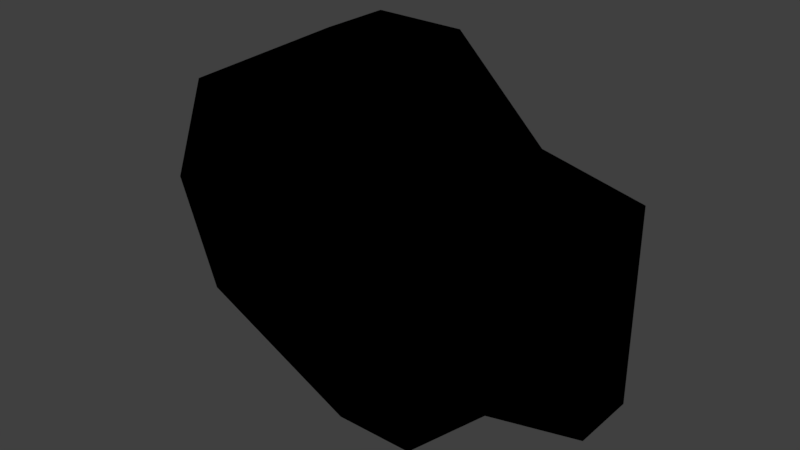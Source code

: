 # Source: side_platform.blend  (saved by Blender 2.79.0; exported with 4.5.12 LTS)
import bpy
from mathutils import Matrix  # noqa: F401  (used for matrix-valued properties, if any)

bpy.ops.wm.read_factory_settings(use_empty=True)
scene = bpy.context.scene
scene.name = 'Scene'

# ---- collections
col_collection_1 = bpy.data.collections.new('Collection 1'); scene.collection.children.link(col_collection_1)

# ---- materials (node trees are filled in below, after node groups)
mat_material = bpy.data.materials.new('Material')
mat_material.alpha_threshold = 0.0
mat_material.use_transparent_shadow = False
mat_material.roughness = 0.5
mat_material.line_color = (0.0, 0.0, 0.0, 1.0)
mat_material_001 = bpy.data.materials.new('Material.001')
mat_material_001.alpha_threshold = 0.0
mat_material_001.use_transparent_shadow = False
mat_material_001.diffuse_color = (0.0, 0.0, 0.0, 1.0)
mat_material_001.roughness = 0.5

# ---- material node trees

# ---- world
world_world = bpy.data.worlds.new('World'); scene.world = world_world
world_world.color = (0.05088, 0.05088, 0.05088)
world_world.use_sun_shadow = False
world_world.sun_shadow_jitter_overblur = 0.0
world_world.cycles.sampling_method = 'MANUAL'

# ---- meshes
me_cube = bpy.data.meshes.new('Cube')
me_cube.from_pydata([(3.0, -0.5, -2.0), (3.0, -0.5, 2.0), (-3.0, -0.5, 2.0), (-3.0, -0.5, -2.0), (3.0, 0.5, -2.0), (3.0, 0.5, 2.0), (-1.551, 0.5, 1.664), (-1.551, 0.5, -1.579), (5.364e-07, -0.5, -3.457), (0.0, -0.5, 3.457), (-0.5001, 0.5, -2.083), (-0.5001, 0.5, 2.083), (3.0, -0.5, -6.557e-08), (-3.745, -0.5, -7.808e-07), (3.0, 0.5, 1.258e-06), (-2.336, 0.5, -3.694e-08), (2.682e-07, -0.5, -6.516e-07), (1.5, -0.5, -3.449), (1.5, -0.5, 3.449), (0.6518, 0.5, -1.68), (0.6517, 0.5, 1.68), (1.5, -0.5, -4.959e-07), (1.375, 0.5, 9.518e-07), (4.682, -0.5, 7.331e-07), (4.682, -0.5, 1.632), (4.682, -0.5, -1.632), (4.682, 0.5, -1.632), (4.682, 0.5, 1.632), (4.682, 0.5, 1.881e-06), (7.153e-07, 0.5, -3.457), (-3.0, 0.5, -2.0), (-1.609e-06, 0.5, 3.457), (-3.0, 0.5, 2.0), (-3.745, 0.5, -1.729e-07), (1.5, 0.5, -3.449), (1.5, 0.5, 3.449), (2.436, 0.5, 1.128e-06), (-0.5001, 1.477, 1.109e-06), (-0.5001, 1.477, 2.083), (-0.5001, 1.477, -2.083), (-2.336, 1.477, 3.243e-07), (1.375, 1.477, 1.313e-06), (-1.551, 1.477, -1.579), (-1.551, 1.477, 1.664), (0.6518, 1.477, -1.68), (0.6517, 1.477, 1.68), (3.083, -0.5722, -2.07), (3.083, -0.5722, 2.07), (-3.126, -0.5722, 2.07), (-3.126, -0.5722, -2.07), (3.083, 0.608, -2.07), (3.083, 0.608, 2.07), (-1.627, 0.608, 1.722), (-1.627, 0.608, -1.635), (-0.02162, -0.5722, -3.578), (-0.02162, -0.5722, 3.577), (-0.5391, 0.608, -2.155), (-0.5391, 0.608, 2.155), (3.083, -0.5722, -0.0001291), (-3.897, -0.5722, -0.0001298), (3.083, 0.608, -0.0001277), (-2.439, 0.608, -0.000129), (-0.02162, -0.5722, -0.0001297), (1.531, -0.5722, -3.57), (1.531, -0.5722, 3.57), (0.6529, 0.608, -1.739), (0.6529, 0.608, 1.738), (1.531, -0.5722, -0.0001295), (1.401, 0.608, -0.000128), (4.824, -0.5722, -0.0001282), (4.824, -0.5722, 1.689), (4.824, -0.5722, -1.689), (4.824, 0.608, -1.689), (4.824, 0.608, 1.689), (4.824, 0.608, -0.000127), (-0.02162, 0.608, -3.578), (-3.126, 0.608, -2.07), (-0.02163, 0.608, 3.577), (-3.126, 0.608, 2.07), (-3.897, 0.608, -0.0001292), (1.531, 0.608, -3.57), (1.531, 0.608, 3.57), (2.499, 0.608, -0.0001278), (-0.5391, 1.57, -0.0001278), (-0.5391, 1.57, 2.155), (-0.5391, 1.57, -2.155), (-2.439, 1.57, -0.0001287), (1.401, 1.57, -0.0001276), (-1.627, 1.57, -1.635), (-1.627, 1.57, 1.722), (0.6529, 1.57, -1.739), (0.6529, 1.57, 1.738)], [], [(16, 9, 2, 13), (10, 7, 42, 39), (14, 5, 27, 28), (9, 31, 32, 2), (13, 33, 30, 3), (29, 8, 3, 30), (34, 17, 8, 29), (18, 35, 31, 9), (7, 15, 40, 42), (21, 18, 9, 16), (17, 21, 16, 8), (11, 20, 45, 38), (2, 32, 33, 13), (12, 0, 25, 23), (22, 19, 44, 41), (8, 16, 13, 3), (4, 34, 36, 14), (0, 12, 21, 17), (12, 1, 18, 21), (14, 36, 35, 5), (1, 5, 35, 18), (4, 0, 17, 34), (23, 28, 27, 24), (25, 26, 28, 23), (5, 1, 24, 27), (0, 4, 26, 25), (4, 14, 28, 26), (1, 12, 23, 24), (7, 10, 29, 30), (11, 6, 32, 31), (15, 7, 30, 33), (10, 19, 34, 29), (20, 11, 31, 35), (6, 15, 33, 32), (19, 22, 36, 34), (22, 20, 35, 36), (37, 40, 43, 38), (41, 37, 38, 45), (44, 39, 37, 41), (39, 42, 40, 37), (20, 22, 41, 45), (15, 6, 43, 40), (19, 10, 39, 44), (6, 11, 38, 43), (62, 59, 48, 55), (56, 85, 88, 53), (60, 74, 73, 51), (55, 48, 78, 77), (59, 49, 76, 79), (75, 76, 49, 54), (80, 75, 54, 63), (64, 55, 77, 81), (53, 88, 86, 61), (67, 62, 55, 64), (63, 54, 62, 67), (57, 84, 91, 66), (48, 59, 79, 78), (58, 69, 71, 46), (68, 87, 90, 65), (54, 49, 59, 62), (50, 60, 82, 80), (46, 63, 67, 58), (58, 67, 64, 47), (60, 51, 81, 82), (47, 64, 81, 51), (50, 80, 63, 46), (69, 70, 73, 74), (71, 69, 74, 72), (51, 73, 70, 47), (46, 71, 72, 50), (50, 72, 74, 60), (47, 70, 69, 58), (53, 76, 75, 56), (57, 77, 78, 52), (61, 79, 76, 53), (56, 75, 80, 65), (66, 81, 77, 57), (52, 78, 79, 61), (65, 80, 82, 68), (68, 82, 81, 66), (83, 84, 89, 86), (87, 91, 84, 83), (90, 87, 83, 85), (85, 83, 86, 88), (66, 91, 87, 68), (61, 86, 89, 52), (65, 90, 85, 56), (52, 89, 84, 57)])
me_cube.polygons.foreach_set('use_smooth', [True] * 88)
me_cube.polygons.foreach_set('material_index', [0, 0, 0, 0, 0, 0, 0, 0, 0, 0, 0, 0, 0, 0, 0, 0, 0, 0, 0, 0, 0, 0, 0, 0, 0, 0, 0, 0, 0, 0, 0, 0, 0, 0, 0, 0, 0, 0, 0, 0, 0, 0, 0, 0, 1, 1, 1, 1, 1, 1, 1, 1, 1, 1, 1, 1, 1, 1, 1, 1, 1, 1, 1, 1, 1, 1, 1, 1, 1, 1, 1, 1, 1, 1, 1, 1, 1, 1, 1, 1, 1, 1, 1, 1, 1, 1, 1, 1])
me_cube.materials.append(mat_material)
me_cube.materials.append(mat_material_001)
me_cube.use_remesh_preserve_volume = False
me_cube.use_remesh_preserve_attributes = False
me_cube.use_mirror_vertex_groups = False
me_cube.update()

# ---- objects
ob_cube = bpy.data.objects.new('Cube', me_cube)

# ---- transforms, parenting, visibility, modifiers, constraints
ob_cube.location = (0.0, 0.0, 0.0)
ob_cube.lock_rotations_4d = False
ob_cube.empty_display_type = 'ARROWS'
ob_cube.lineart.crease_threshold = 0.0

# ---- collection membership
col_collection_1.objects.link(ob_cube)

# ---- scene / render settings (as saved in the file)
scene.frame_start = 1; scene.frame_end = 250; scene.frame_set(1)
scene.render.engine = 'BLENDER_EEVEE_NEXT'
scene.render.resolution_percentage = 50
scene.render.dither_intensity = 0.0
scene.cycles.use_denoising = False
scene.cycles.samples = 128
scene.cycles.sampling_pattern = 'TABULATED_SOBOL'
scene.cycles.use_adaptive_sampling = False
scene.cycles.use_light_tree = False
scene.cycles.blur_glossy = 0.0
scene.cycles.sample_clamp_indirect = 0.0
scene.view_settings.view_transform = 'Standard'
bpy.context.view_layer.update()

# ---- added for rendering (the .blend has no active camera and no usable light): camera, sun
cam_auto = bpy.data.cameras.new('AutoCamera')
cam_auto.lens = 50.0
cam_auto.sensor_width = 36.0
cam_auto.clip_end = 1000.0
ob_auto_camera = bpy.data.objects.new('AutoCamera', cam_auto)
scene.collection.objects.link(ob_auto_camera)
ob_auto_camera.location = (11.0871, -12.2494, 8.49883)
ob_auto_camera.rotation_euler = (1.09748, -7.21219e-08, 0.694738)
scene.camera = ob_auto_camera
light_auto_sun = bpy.data.lights.new('AutoSun', 'SUN')
light_auto_sun.energy = 3.0
light_auto_sun.angle = 0.0523599
ob_auto_sun = bpy.data.objects.new('AutoSun', light_auto_sun)
scene.collection.objects.link(ob_auto_sun)
ob_auto_sun.rotation_euler = (0.872665, 0.174533, 0.523599)
bpy.context.view_layer.update()
